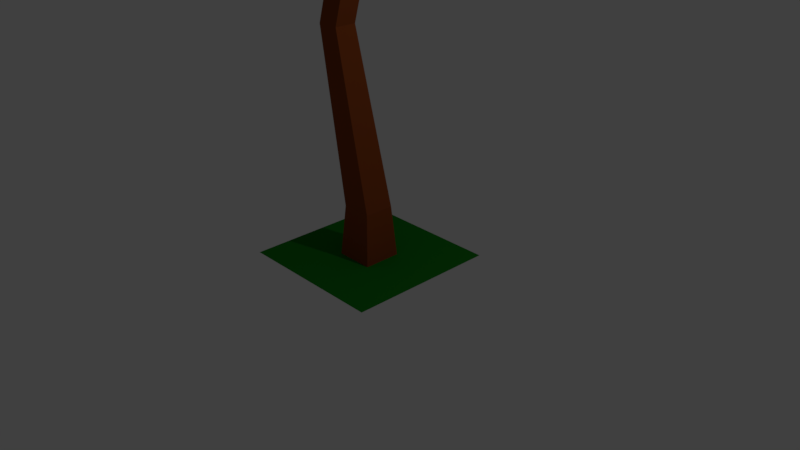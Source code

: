 # Source: tree.blend  (saved by Blender 2.79.0; exported with 4.5.12 LTS)
import bpy
from mathutils import Matrix  # noqa: F401  (used for matrix-valued properties, if any)

bpy.ops.wm.read_factory_settings(use_empty=True)
scene = bpy.context.scene
scene.name = 'Scene'

# ---- collections
col_collection_1 = bpy.data.collections.new('Collection 1'); scene.collection.children.link(col_collection_1)

# ---- materials (node trees are filled in below, after node groups)
mat_material_002 = bpy.data.materials.new('Material.002')
mat_material_002.alpha_threshold = 0.0
mat_material_002.use_transparent_shadow = False
mat_material_002.diffuse_color = (0.008241, 0.1902, 0.009749, 1.0)
mat_material_002.roughness = 0.5
mat_material_001 = bpy.data.materials.new('Material.001')
mat_material_001.alpha_threshold = 0.0
mat_material_001.use_transparent_shadow = False
mat_material_001.diffuse_color = (0.2598, 0.05794, 0.01292, 1.0)
mat_material_001.roughness = 0.5

# ---- material node trees

# ---- world
world_world = bpy.data.worlds.new('World'); scene.world = world_world
world_world.color = (0.05088, 0.05088, 0.05088)
world_world.use_sun_shadow = False
world_world.sun_shadow_jitter_overblur = 0.0
world_world.cycles.sampling_method = 'MANUAL'

# ---- cameras
cam_camera = bpy.data.cameras.new('Camera')
cam_camera.clip_end = 100.0
cam_camera.lens = 35.0
cam_camera.sensor_width = 32.0
cam_camera.sensor_height = 18.0
cam_camera.ortho_scale = 7.314
cam_camera.dof.focus_distance = 0.0
cam_camera.dof.aperture_fstop = 128.0

# ---- lights
light_lamp = bpy.data.lights.new('Lamp', 'POINT')
light_lamp.transmission_factor = 0.0
light_lamp.cutoff_distance = 30.0
light_lamp.energy = 100.0
light_lamp.shadow_buffer_clip_start = 1.001
light_lamp.shadow_soft_size = 0.1
light_lamp.shadow_maximum_resolution = 0.006
light_lamp.use_absolute_resolution = True

# ---- meshes
me_plane = bpy.data.meshes.new('Plane')
me_plane.from_pydata([(-1.0, -1.0, 0.0), (1.0, -1.0, 0.0), (-1.0, 1.0, 0.0), (1.0, 1.0, 0.0)], [], [(0, 1, 3, 2)])
me_plane.materials.append(mat_material_002)
me_plane.use_remesh_preserve_volume = False
me_plane.use_remesh_preserve_attributes = False
me_plane.use_mirror_vertex_groups = False
me_plane.update()
me_cube_001 = bpy.data.meshes.new('Cube.001')
me_cube_001.from_pydata([(-1.141, -0.4336, 4.286), (-1.141, 0.1608, 4.286), (-0.5469, -0.4336, 4.286), (-0.5469, 0.1608, 4.286), (0.4087, 0.4087, 1.0), (0.4087, -0.4087, 1.0), (-0.4087, -0.4087, 1.0), (-0.4087, 0.4087, 1.0), (0.5135, 0.5135, 0.0), (0.5135, -0.5135, 0.0), (-0.5135, -0.5135, 0.0), (-0.5135, 0.5135, 0.0), (0.4577, -0.3712, 6.864), (-0.1367, -0.3712, 6.864), (-0.1367, 0.2232, 6.864), (0.4577, 0.2232, 6.864), (0.4577, -0.3712, 7.437), (-0.1367, -0.3712, 7.437), (-0.1367, 0.2232, 7.437), (0.4577, 0.2232, 7.437), (0.09747, -2.25, 7.916), (-0.3314, -2.25, 7.916), (0.09747, -2.25, 8.33), (-0.3314, -2.25, 8.33), (0.09747, -2.699, 7.916), (-0.3314, -2.699, 7.916), (0.09747, -2.699, 8.33), (-0.3314, -2.699, 8.33), (2.033, -3.789, 9.944), (1.67, -3.789, 9.944), (2.033, -4.169, 9.944), (1.67, -4.169, 9.944), (-0.3607, 1.282, 7.857), (-0.7603, 1.282, 7.857), (-0.3607, 1.282, 8.243), (-0.7603, 1.282, 8.243), (-0.3607, 1.893, 7.857), (-0.7603, 1.893, 7.857), (-0.3607, 1.893, 8.243), (-0.7603, 1.893, 8.243), (-0.7496, 2.559, 6.475), (-0.9103, 2.559, 6.475), (-0.7496, 2.805, 6.475), (-0.9103, 2.805, 6.475), (-1.633, 0.577, 10.11), (-1.869, 0.577, 10.11), (-1.633, 0.9379, 10.11), (-1.869, 0.9379, 10.11), (3.413, 0.04689, 8.954), (3.413, -0.3554, 8.954), (3.413, 0.04689, 9.342), (3.413, -0.3554, 9.342), (-0.488, -4.149, 7.244), (-0.6696, -4.149, 7.244), (-0.488, -4.149, 7.419), (-0.6696, -4.149, 7.419)], [], [(7, 6, 0, 1), (4, 7, 1, 3), (8, 4, 5, 9), (9, 5, 6, 10), (10, 6, 7, 11), (5, 4, 3, 2), (4, 8, 11, 7), (0, 2, 12, 13), (6, 5, 2, 0), (13, 12, 20, 21), (3, 1, 14, 15), (2, 3, 15, 12), (1, 0, 13, 14), (19, 18, 17, 16), (19, 16, 51, 50), (14, 13, 17, 18), (19, 15, 32, 34), (20, 22, 26, 24), (12, 16, 22, 20), (16, 17, 23, 22), (17, 13, 21, 23), (27, 25, 53, 55), (21, 20, 24, 25), (23, 21, 25, 27), (23, 27, 31, 29), (28, 29, 31, 30), (27, 26, 30, 31), (22, 23, 29, 28), (26, 22, 28, 30), (34, 32, 36, 38), (18, 19, 34, 35), (14, 18, 35, 33), (15, 14, 33, 32), (36, 37, 39, 38), (32, 33, 41, 40), (33, 35, 39, 37), (39, 35, 45, 47), (40, 41, 43, 42), (33, 37, 43, 41), (36, 32, 40, 42), (37, 36, 42, 43), (45, 44, 46, 47), (34, 38, 46, 44), (38, 39, 47, 46), (35, 34, 44, 45), (49, 48, 50, 51), (12, 15, 48, 49), (15, 19, 50, 48), (16, 12, 49, 51), (53, 52, 54, 55), (26, 27, 55, 54), (24, 26, 54, 52), (25, 24, 52, 53)])
me_cube_001.materials.append(mat_material_001)
me_cube_001.use_remesh_preserve_volume = False
me_cube_001.use_remesh_preserve_attributes = False
me_cube_001.use_mirror_vertex_groups = False
me_cube_001.update()
me_cube = bpy.data.meshes.new('Cube')
me_cube.from_pydata([(3.672, 0.1024, 8.103), (4.773, -0.6974, 8.944), (3.251, -1.192, 8.944), (2.311, 0.1024, 8.944), (3.251, 1.396, 8.944), (4.773, 0.9021, 8.944), (4.092, -1.192, 10.3), (2.571, -0.6974, 10.3), (2.571, 0.9021, 10.3), (4.092, 1.396, 10.3), (5.032, 0.1024, 10.3), (3.672, 0.1024, 11.15), (3.425, -0.6582, 8.331), (4.319, -0.3677, 8.331), (4.072, -1.128, 8.825), (4.966, 0.1024, 8.825), (4.319, 0.5724, 8.331), (2.872, 0.1024, 8.331), (2.625, -0.6582, 8.825), (3.425, 0.863, 8.331), (2.625, 0.863, 8.825), (4.072, 1.333, 8.825), (5.119, -0.3677, 9.625), (5.119, 0.5724, 9.625), (3.672, -1.419, 9.625), (4.566, -1.128, 9.625), (2.225, -0.3677, 9.625), (2.778, -1.128, 9.625), (2.778, 1.333, 9.625), (2.225, 0.5724, 9.625), (4.566, 1.333, 9.625), (3.672, 1.624, 9.625), (4.719, -0.6582, 10.42), (3.272, -1.128, 10.42), (2.378, 0.1024, 10.42), (3.272, 1.333, 10.42), (4.719, 0.863, 10.42), (3.919, -0.6582, 10.92), (4.471, 0.1024, 10.92), (3.025, -0.3677, 10.92), (3.025, 0.5724, 10.92), (3.919, 0.863, 10.92), (1.888, -4.055, 8.945), (2.742, -4.675, 9.597), (1.562, -5.058, 9.597), (0.833, -4.055, 9.597), (1.562, -3.051, 9.597), (2.742, -3.434, 9.597), (2.214, -5.058, 10.65), (1.035, -4.675, 10.65), (1.035, -3.434, 10.65), (2.214, -3.051, 10.65), (2.943, -4.055, 10.65), (1.888, -4.055, 11.3), (1.697, -4.644, 9.121), (2.39, -4.419, 9.121), (2.198, -5.009, 9.504), (2.892, -4.055, 9.504), (2.39, -3.69, 9.121), (1.268, -4.055, 9.121), (1.076, -4.644, 9.504), (1.697, -3.465, 9.121), (1.076, -3.465, 9.504), (2.198, -3.1, 9.504), (3.01, -4.419, 10.12), (3.01, -3.69, 10.12), (1.888, -5.234, 10.12), (2.582, -5.009, 10.12), (0.7662, -4.419, 10.12), (1.195, -5.009, 10.12), (1.195, -3.1, 10.12), (0.7662, -3.69, 10.12), (2.582, -3.1, 10.12), (1.888, -2.875, 10.12), (2.7, -4.644, 10.74), (1.578, -5.009, 10.74), (0.8846, -4.055, 10.74), (1.578, -3.1, 10.74), (2.7, -3.465, 10.74), (2.08, -4.644, 11.13), (2.508, -4.055, 11.13), (1.386, -4.419, 11.13), (1.386, -3.69, 11.13), (2.08, -3.465, 11.13), (-1.931, 1.483, 8.457), (-0.5504, 0.4802, 9.512), (-2.458, -0.1397, 9.512), (-3.637, 1.483, 9.512), (-2.458, 3.106, 9.512), (-0.5504, 2.486, 9.512), (-1.404, -0.1397, 11.22), (-3.312, 0.4802, 11.22), (-3.312, 2.486, 11.22), (-1.404, 3.106, 11.22), (-0.2245, 1.483, 11.22), (-1.931, 1.483, 12.27), (-2.241, 0.5293, 8.742), (-1.12, 0.8937, 8.742), (-1.429, -0.06024, 9.362), (-0.3081, 1.483, 9.362), (-1.12, 2.073, 8.742), (-2.934, 1.483, 8.742), (-3.244, 0.5293, 9.362), (-2.241, 2.437, 8.742), (-3.244, 2.437, 9.362), (-1.429, 3.027, 9.362), (-0.1165, 0.8937, 10.37), (-0.1165, 2.073, 10.37), (-1.931, -0.4246, 10.37), (-0.8096, -0.06025, 10.37), (-3.746, 0.8937, 10.37), (-3.052, -0.06025, 10.37), (-3.052, 3.027, 10.37), (-3.746, 2.073, 10.37), (-0.8096, 3.027, 10.37), (-1.931, 3.391, 10.37), (-0.618, 0.5293, 11.37), (-2.433, -0.06024, 11.37), (-3.554, 1.483, 11.37), (-2.433, 3.027, 11.37), (-0.618, 2.437, 11.37), (-1.621, 0.5293, 11.99), (-0.928, 1.483, 11.99), (-2.742, 0.8937, 11.99), (-2.742, 2.073, 11.99), (-1.621, 2.437, 11.99), (-0.8478, 2.937, 5.187), (0.1444, 2.216, 5.945), (-1.227, 1.77, 5.945), (-2.074, 2.937, 5.945), (-1.227, 4.103, 5.945), (0.1444, 3.658, 5.945), (-0.4688, 1.77, 7.172), (-1.84, 2.216, 7.172), (-1.84, 3.658, 7.172), (-0.4688, 4.103, 7.172), (0.3787, 2.937, 7.172), (-0.8478, 2.937, 7.93), (-1.071, 2.251, 5.392), (-0.2646, 2.513, 5.392), (-0.4874, 1.827, 5.837), (0.3186, 2.937, 5.837), (-0.2646, 3.36, 5.392), (-1.569, 2.937, 5.392), (-1.791, 2.251, 5.837), (-1.071, 3.622, 5.392), (-1.791, 3.622, 5.837), (-0.4874, 4.046, 5.837), (0.4563, 2.513, 6.558), (0.4563, 3.36, 6.558), (-0.8478, 1.565, 6.558), (-0.04182, 1.827, 6.558), (-2.152, 2.513, 6.558), (-1.654, 1.827, 6.558), (-1.654, 4.046, 6.558), (-2.152, 3.36, 6.558), (-0.04182, 4.046, 6.558), (-0.8478, 4.308, 6.558), (0.09586, 2.251, 7.279), (-1.208, 1.827, 7.279), (-2.014, 2.937, 7.279), (-1.208, 4.046, 7.279), (0.09586, 3.622, 7.279), (-0.625, 2.251, 7.725), (-0.1269, 2.937, 7.725), (-1.431, 2.513, 7.725), (-1.431, 3.36, 7.725), (-0.625, 3.622, 7.725), (-0.5897, -4.368, 5.854), (0.3576, -5.056, 6.578), (-0.9515, -5.481, 6.578), (-1.761, -4.368, 6.578), (-0.9515, -3.254, 6.578), (0.3576, -3.68, 6.578), (-0.2278, -5.481, 7.749), (-1.537, -5.056, 7.749), (-1.537, -3.68, 7.749), (-0.2278, -3.254, 7.749), (0.5812, -4.368, 7.749), (-0.5897, -4.368, 8.472), (-0.8023, -5.022, 6.05), (-0.03289, -4.772, 6.05), (-0.2455, -5.427, 6.475), (0.5239, -4.368, 6.475), (-0.03289, -3.963, 6.05), (-1.278, -4.368, 6.05), (-1.491, -5.022, 6.475), (-0.8023, -3.713, 6.05), (-1.491, -3.713, 6.475), (-0.2455, -3.309, 6.475), (0.6553, -4.772, 7.163), (0.6553, -3.963, 7.163), (-0.5897, -5.677, 7.163), (0.1798, -5.427, 7.163), (-1.835, -4.772, 7.163), (-1.359, -5.427, 7.163), (-1.359, -3.309, 7.163), (-1.835, -3.963, 7.163), (0.1798, -3.309, 7.163), (-0.5897, -3.059, 7.163), (0.3112, -5.022, 7.851), (-0.9338, -5.427, 7.851), (-1.703, -4.368, 7.851), (-0.9338, -3.309, 7.851), (0.3112, -3.713, 7.851), (-0.377, -5.022, 8.277), (0.09855, -4.368, 8.277), (-1.146, -4.772, 8.277), (-1.146, -3.963, 8.277), (-0.377, -3.713, 8.277)], [], [(0, 13, 12), (1, 13, 15), (0, 12, 17), (0, 17, 19), (0, 19, 16), (1, 15, 22), (2, 14, 24), (3, 18, 26), (4, 20, 28), (5, 21, 30), (1, 22, 25), (2, 24, 27), (3, 26, 29), (4, 28, 31), (5, 30, 23), (6, 32, 37), (7, 33, 39), (8, 34, 40), (9, 35, 41), (10, 36, 38), (38, 41, 11), (38, 36, 41), (36, 9, 41), (41, 40, 11), (41, 35, 40), (35, 8, 40), (40, 39, 11), (40, 34, 39), (34, 7, 39), (39, 37, 11), (39, 33, 37), (33, 6, 37), (37, 38, 11), (37, 32, 38), (32, 10, 38), (23, 36, 10), (23, 30, 36), (30, 9, 36), (31, 35, 9), (31, 28, 35), (28, 8, 35), (29, 34, 8), (29, 26, 34), (26, 7, 34), (27, 33, 7), (27, 24, 33), (24, 6, 33), (25, 32, 6), (25, 22, 32), (22, 10, 32), (30, 31, 9), (30, 21, 31), (21, 4, 31), (28, 29, 8), (28, 20, 29), (20, 3, 29), (26, 27, 7), (26, 18, 27), (18, 2, 27), (24, 25, 6), (24, 14, 25), (14, 1, 25), (22, 23, 10), (22, 15, 23), (15, 5, 23), (16, 21, 5), (16, 19, 21), (19, 4, 21), (19, 20, 4), (19, 17, 20), (17, 3, 20), (17, 18, 3), (17, 12, 18), (12, 2, 18), (15, 16, 5), (15, 13, 16), (13, 0, 16), (12, 14, 2), (12, 13, 14), (13, 1, 14), (42, 55, 54), (43, 55, 57), (42, 54, 59), (42, 59, 61), (42, 61, 58), (43, 57, 64), (44, 56, 66), (45, 60, 68), (46, 62, 70), (47, 63, 72), (43, 64, 67), (44, 66, 69), (45, 68, 71), (46, 70, 73), (47, 72, 65), (48, 74, 79), (49, 75, 81), (50, 76, 82), (51, 77, 83), (52, 78, 80), (80, 83, 53), (80, 78, 83), (78, 51, 83), (83, 82, 53), (83, 77, 82), (77, 50, 82), (82, 81, 53), (82, 76, 81), (76, 49, 81), (81, 79, 53), (81, 75, 79), (75, 48, 79), (79, 80, 53), (79, 74, 80), (74, 52, 80), (65, 78, 52), (65, 72, 78), (72, 51, 78), (73, 77, 51), (73, 70, 77), (70, 50, 77), (71, 76, 50), (71, 68, 76), (68, 49, 76), (69, 75, 49), (69, 66, 75), (66, 48, 75), (67, 74, 48), (67, 64, 74), (64, 52, 74), (72, 73, 51), (72, 63, 73), (63, 46, 73), (70, 71, 50), (70, 62, 71), (62, 45, 71), (68, 69, 49), (68, 60, 69), (60, 44, 69), (66, 67, 48), (66, 56, 67), (56, 43, 67), (64, 65, 52), (64, 57, 65), (57, 47, 65), (58, 63, 47), (58, 61, 63), (61, 46, 63), (61, 62, 46), (61, 59, 62), (59, 45, 62), (59, 60, 45), (59, 54, 60), (54, 44, 60), (57, 58, 47), (57, 55, 58), (55, 42, 58), (54, 56, 44), (54, 55, 56), (55, 43, 56), (84, 97, 96), (85, 97, 99), (84, 96, 101), (84, 101, 103), (84, 103, 100), (85, 99, 106), (86, 98, 108), (87, 102, 110), (88, 104, 112), (89, 105, 114), (85, 106, 109), (86, 108, 111), (87, 110, 113), (88, 112, 115), (89, 114, 107), (90, 116, 121), (91, 117, 123), (92, 118, 124), (93, 119, 125), (94, 120, 122), (122, 125, 95), (122, 120, 125), (120, 93, 125), (125, 124, 95), (125, 119, 124), (119, 92, 124), (124, 123, 95), (124, 118, 123), (118, 91, 123), (123, 121, 95), (123, 117, 121), (117, 90, 121), (121, 122, 95), (121, 116, 122), (116, 94, 122), (107, 120, 94), (107, 114, 120), (114, 93, 120), (115, 119, 93), (115, 112, 119), (112, 92, 119), (113, 118, 92), (113, 110, 118), (110, 91, 118), (111, 117, 91), (111, 108, 117), (108, 90, 117), (109, 116, 90), (109, 106, 116), (106, 94, 116), (114, 115, 93), (114, 105, 115), (105, 88, 115), (112, 113, 92), (112, 104, 113), (104, 87, 113), (110, 111, 91), (110, 102, 111), (102, 86, 111), (108, 109, 90), (108, 98, 109), (98, 85, 109), (106, 107, 94), (106, 99, 107), (99, 89, 107), (100, 105, 89), (100, 103, 105), (103, 88, 105), (103, 104, 88), (103, 101, 104), (101, 87, 104), (101, 102, 87), (101, 96, 102), (96, 86, 102), (99, 100, 89), (99, 97, 100), (97, 84, 100), (96, 98, 86), (96, 97, 98), (97, 85, 98), (126, 139, 138), (127, 139, 141), (126, 138, 143), (126, 143, 145), (126, 145, 142), (127, 141, 148), (128, 140, 150), (129, 144, 152), (130, 146, 154), (131, 147, 156), (127, 148, 151), (128, 150, 153), (129, 152, 155), (130, 154, 157), (131, 156, 149), (132, 158, 163), (133, 159, 165), (134, 160, 166), (135, 161, 167), (136, 162, 164), (164, 167, 137), (164, 162, 167), (162, 135, 167), (167, 166, 137), (167, 161, 166), (161, 134, 166), (166, 165, 137), (166, 160, 165), (160, 133, 165), (165, 163, 137), (165, 159, 163), (159, 132, 163), (163, 164, 137), (163, 158, 164), (158, 136, 164), (149, 162, 136), (149, 156, 162), (156, 135, 162), (157, 161, 135), (157, 154, 161), (154, 134, 161), (155, 160, 134), (155, 152, 160), (152, 133, 160), (153, 159, 133), (153, 150, 159), (150, 132, 159), (151, 158, 132), (151, 148, 158), (148, 136, 158), (156, 157, 135), (156, 147, 157), (147, 130, 157), (154, 155, 134), (154, 146, 155), (146, 129, 155), (152, 153, 133), (152, 144, 153), (144, 128, 153), (150, 151, 132), (150, 140, 151), (140, 127, 151), (148, 149, 136), (148, 141, 149), (141, 131, 149), (142, 147, 131), (142, 145, 147), (145, 130, 147), (145, 146, 130), (145, 143, 146), (143, 129, 146), (143, 144, 129), (143, 138, 144), (138, 128, 144), (141, 142, 131), (141, 139, 142), (139, 126, 142), (138, 140, 128), (138, 139, 140), (139, 127, 140), (168, 181, 180), (169, 181, 183), (168, 180, 185), (168, 185, 187), (168, 187, 184), (169, 183, 190), (170, 182, 192), (171, 186, 194), (172, 188, 196), (173, 189, 198), (169, 190, 193), (170, 192, 195), (171, 194, 197), (172, 196, 199), (173, 198, 191), (174, 200, 205), (175, 201, 207), (176, 202, 208), (177, 203, 209), (178, 204, 206), (206, 209, 179), (206, 204, 209), (204, 177, 209), (209, 208, 179), (209, 203, 208), (203, 176, 208), (208, 207, 179), (208, 202, 207), (202, 175, 207), (207, 205, 179), (207, 201, 205), (201, 174, 205), (205, 206, 179), (205, 200, 206), (200, 178, 206), (191, 204, 178), (191, 198, 204), (198, 177, 204), (199, 203, 177), (199, 196, 203), (196, 176, 203), (197, 202, 176), (197, 194, 202), (194, 175, 202), (195, 201, 175), (195, 192, 201), (192, 174, 201), (193, 200, 174), (193, 190, 200), (190, 178, 200), (198, 199, 177), (198, 189, 199), (189, 172, 199), (196, 197, 176), (196, 188, 197), (188, 171, 197), (194, 195, 175), (194, 186, 195), (186, 170, 195), (192, 193, 174), (192, 182, 193), (182, 169, 193), (190, 191, 178), (190, 183, 191), (183, 173, 191), (184, 189, 173), (184, 187, 189), (187, 172, 189), (187, 188, 172), (187, 185, 188), (185, 171, 188), (185, 186, 171), (185, 180, 186), (180, 170, 186), (183, 184, 173), (183, 181, 184), (181, 168, 184), (180, 182, 170), (180, 181, 182), (181, 169, 182)])
me_cube.materials.append(mat_material_002)
me_cube.use_remesh_preserve_volume = False
me_cube.use_remesh_preserve_attributes = False
me_cube.use_mirror_vertex_groups = False
me_cube.update()

# ---- objects
ob_plane = bpy.data.objects.new('Plane', me_plane)
ob_cube_001 = bpy.data.objects.new('Cube.001', me_cube_001)
ob_cube = bpy.data.objects.new('Cube', me_cube)
ob_lamp = bpy.data.objects.new('Lamp', light_lamp)
ob_camera = bpy.data.objects.new('Camera', cam_camera)

# ---- transforms, parenting, visibility, modifiers, constraints
ob_plane.location = (0.0, 0.0, 0.0)
ob_plane.lineart.crease_threshold = 0.0
ob_cube_001.location = (0.0, 0.0, 0.0)
ob_cube_001.scale = (0.4918, 0.4918, 0.6791)
ob_cube_001.lock_rotations_4d = False
ob_cube_001.empty_display_type = 'ARROWS'
ob_cube_001.lineart.crease_threshold = 0.0
ob_cube.location = (0.0, 0.0, 0.0)
ob_cube.scale = (0.4918, 0.4918, 0.6791)
ob_cube.lock_rotations_4d = False
ob_cube.empty_display_type = 'ARROWS'
ob_cube.lineart.crease_threshold = 0.0
ob_lamp.location = (4.076, 1.005, 5.904)
ob_lamp.rotation_euler = (0.6503, 0.05522, 1.866)
ob_lamp.lock_rotations_4d = False
ob_lamp.empty_display_type = 'ARROWS'
ob_lamp.color = (0.0, 0.0, 0.0, 0.0)
ob_lamp.lineart.crease_threshold = 0.0
ob_camera.location = (7.481, -6.508, 5.344)
ob_camera.rotation_euler = (1.109, 0.0, 0.8149)
ob_camera.lock_rotations_4d = False
ob_camera.empty_display_type = 'ARROWS'
ob_camera.color = (0.0, 0.0, 0.0, 0.0)
ob_camera.display_type = 'WIRE'
ob_camera.lineart.crease_threshold = 0.0

# ---- collection membership
col_collection_1.objects.link(ob_plane)
col_collection_1.objects.link(ob_cube_001)
col_collection_1.objects.link(ob_cube)
col_collection_1.objects.link(ob_lamp)
col_collection_1.objects.link(ob_camera)

# ---- scene / render settings (as saved in the file)
scene.camera = ob_camera
scene.frame_start = 1; scene.frame_end = 250; scene.frame_set(1)
scene.render.engine = 'BLENDER_EEVEE_NEXT'
scene.render.resolution_percentage = 50
scene.render.dither_intensity = 0.0
scene.cycles.use_denoising = False
scene.cycles.samples = 128
scene.cycles.sampling_pattern = 'TABULATED_SOBOL'
scene.cycles.use_adaptive_sampling = False
scene.cycles.use_light_tree = False
scene.cycles.blur_glossy = 0.0
scene.cycles.sample_clamp_indirect = 0.0
scene.view_settings.view_transform = 'Standard'
bpy.context.view_layer.update()
